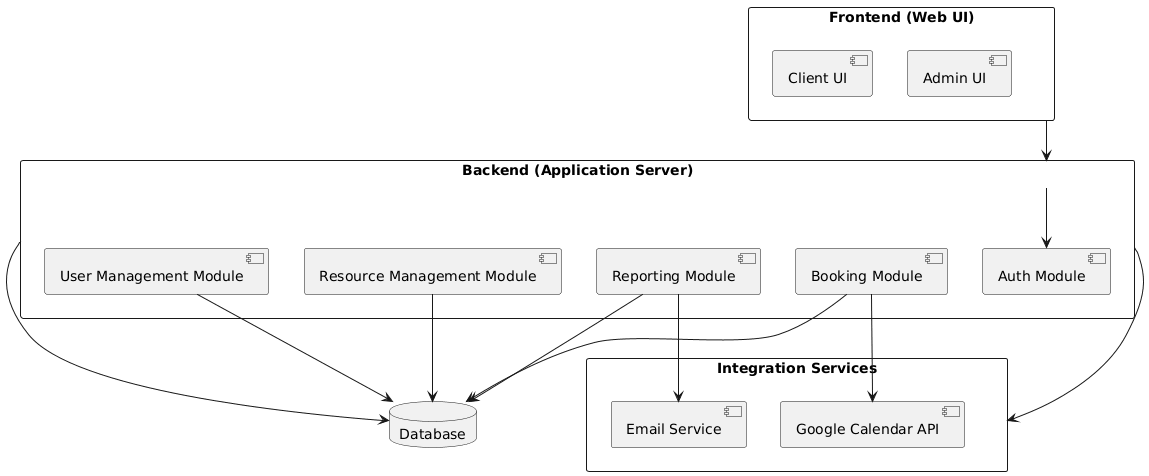

The diagram above was rendered by PlantUML. Its source (embedded in the PNG):
@startuml
rectangle "Frontend (Web UI)" as FE {
  [Client UI]
  [Admin UI]
}

rectangle "Backend (Application Server)" as BE {
  [Booking Module]
  [User Management Module]
  [Resource Management Module]
  [Reporting Module]
  [Auth Module]
}

database "Database" as DB

rectangle "Integration Services" as IS {
  [Google Calendar API]
  [Email Service]
}

FE --> BE
BE --> DB
BE --> IS
BE --> [Auth Module]

[Booking Module] --> [Google Calendar API]
[Booking Module] --> DB
[User Management Module] --> DB
[Resource Management Module] --> DB
[Reporting Module] --> DB
[Reporting Module] --> [Email Service]
@enduml